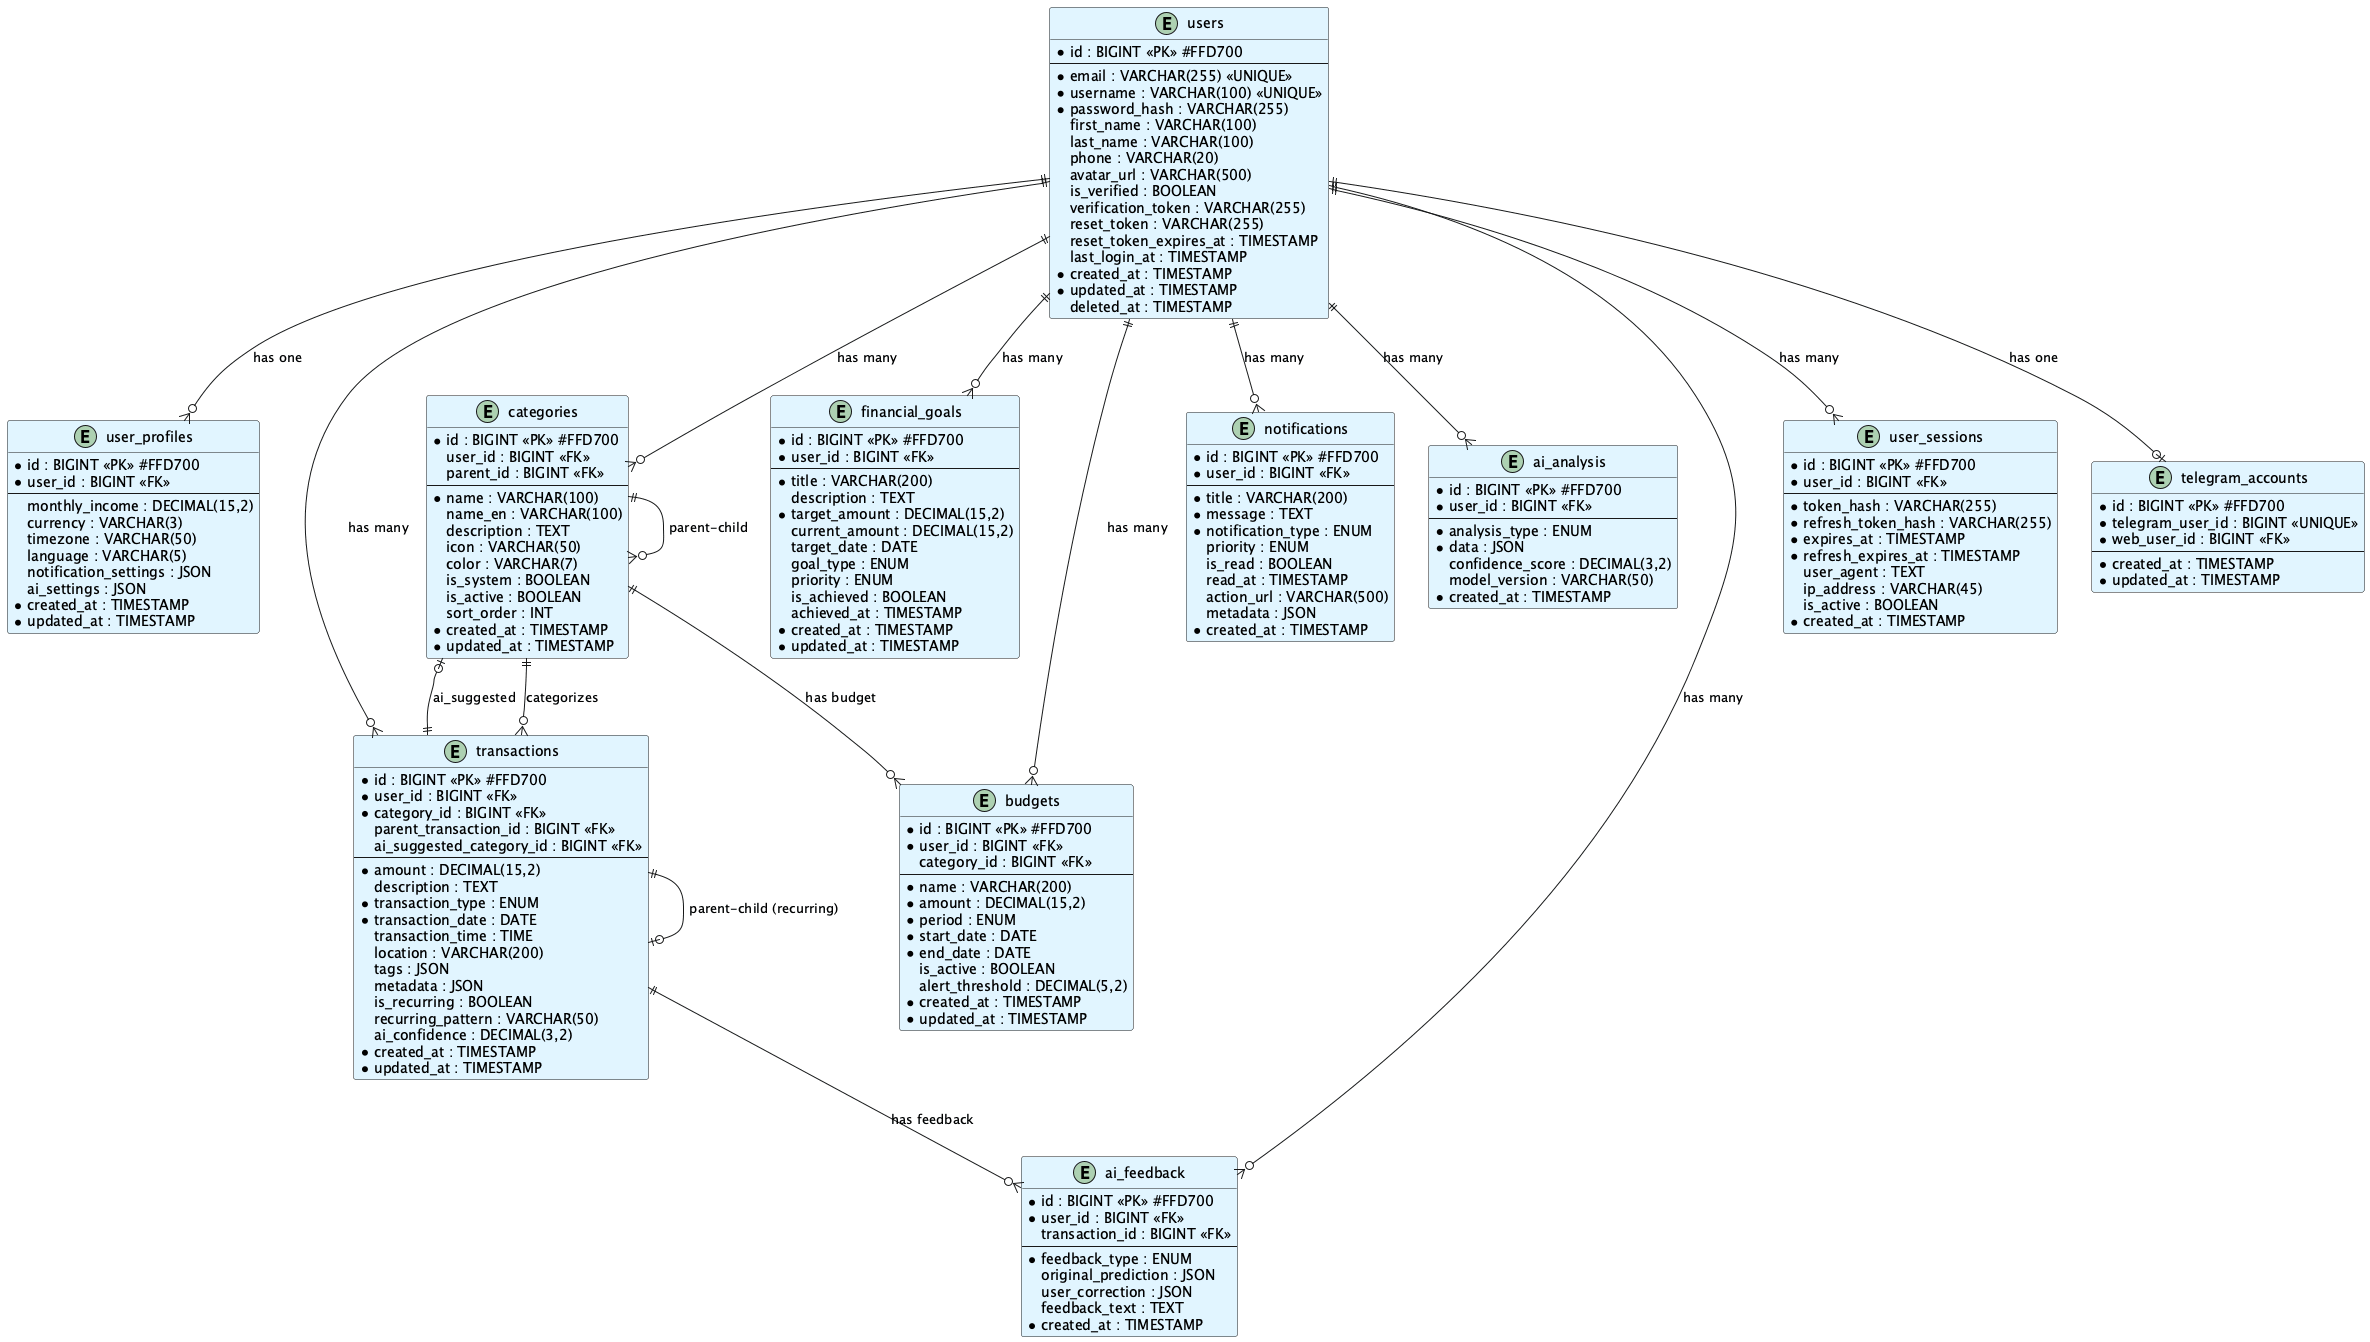

The diagram above was rendered by PlantUML. Its source (embedded in the PNG):
@startuml ERD_TabiMoney
!define TABLE_COLOR #E1F5FF
!define PK_COLOR #FFD700

entity "users" as users TABLE_COLOR {
    * id : BIGINT <<PK>> PK_COLOR
    --
    * email : VARCHAR(255) <<UNIQUE>>
    * username : VARCHAR(100) <<UNIQUE>>
    * password_hash : VARCHAR(255)
    first_name : VARCHAR(100)
    last_name : VARCHAR(100)
    phone : VARCHAR(20)
    avatar_url : VARCHAR(500)
    is_verified : BOOLEAN
    verification_token : VARCHAR(255)
    reset_token : VARCHAR(255)
    reset_token_expires_at : TIMESTAMP
    last_login_at : TIMESTAMP
    * created_at : TIMESTAMP
    * updated_at : TIMESTAMP
    deleted_at : TIMESTAMP
}

entity "user_profiles" as profiles TABLE_COLOR {
    * id : BIGINT <<PK>> PK_COLOR
    * user_id : BIGINT <<FK>>
    --
    monthly_income : DECIMAL(15,2)
    currency : VARCHAR(3)
    timezone : VARCHAR(50)
    language : VARCHAR(5)
    notification_settings : JSON
    ai_settings : JSON
    * created_at : TIMESTAMP
    * updated_at : TIMESTAMP
}

entity "categories" as categories TABLE_COLOR {
    * id : BIGINT <<PK>> PK_COLOR
    user_id : BIGINT <<FK>>
    parent_id : BIGINT <<FK>>
    --
    * name : VARCHAR(100)
    name_en : VARCHAR(100)
    description : TEXT
    icon : VARCHAR(50)
    color : VARCHAR(7)
    is_system : BOOLEAN
    is_active : BOOLEAN
    sort_order : INT
    * created_at : TIMESTAMP
    * updated_at : TIMESTAMP
}

entity "transactions" as transactions TABLE_COLOR {
    * id : BIGINT <<PK>> PK_COLOR
    * user_id : BIGINT <<FK>>
    * category_id : BIGINT <<FK>>
    parent_transaction_id : BIGINT <<FK>>
    ai_suggested_category_id : BIGINT <<FK>>
    --
    * amount : DECIMAL(15,2)
    description : TEXT
    * transaction_type : ENUM
    * transaction_date : DATE
    transaction_time : TIME
    location : VARCHAR(200)
    tags : JSON
    metadata : JSON
    is_recurring : BOOLEAN
    recurring_pattern : VARCHAR(50)
    ai_confidence : DECIMAL(3,2)
    * created_at : TIMESTAMP
    * updated_at : TIMESTAMP
}

entity "financial_goals" as goals TABLE_COLOR {
    * id : BIGINT <<PK>> PK_COLOR
    * user_id : BIGINT <<FK>>
    --
    * title : VARCHAR(200)
    description : TEXT
    * target_amount : DECIMAL(15,2)
    current_amount : DECIMAL(15,2)
    target_date : DATE
    goal_type : ENUM
    priority : ENUM
    is_achieved : BOOLEAN
    achieved_at : TIMESTAMP
    * created_at : TIMESTAMP
    * updated_at : TIMESTAMP
}

entity "budgets" as budgets TABLE_COLOR {
    * id : BIGINT <<PK>> PK_COLOR
    * user_id : BIGINT <<FK>>
    category_id : BIGINT <<FK>>
    --
    * name : VARCHAR(200)
    * amount : DECIMAL(15,2)
    * period : ENUM
    * start_date : DATE
    * end_date : DATE
    is_active : BOOLEAN
    alert_threshold : DECIMAL(5,2)
    * created_at : TIMESTAMP
    * updated_at : TIMESTAMP
}

entity "notifications" as notifications TABLE_COLOR {
    * id : BIGINT <<PK>> PK_COLOR
    * user_id : BIGINT <<FK>>
    --
    * title : VARCHAR(200)
    * message : TEXT
    * notification_type : ENUM
    priority : ENUM
    is_read : BOOLEAN
    read_at : TIMESTAMP
    action_url : VARCHAR(500)
    metadata : JSON
    * created_at : TIMESTAMP
}

entity "ai_analysis" as ai_analysis TABLE_COLOR {
    * id : BIGINT <<PK>> PK_COLOR
    * user_id : BIGINT <<FK>>
    --
    * analysis_type : ENUM
    * data : JSON
    confidence_score : DECIMAL(3,2)
    model_version : VARCHAR(50)
    * created_at : TIMESTAMP
}

entity "ai_feedback" as ai_feedback TABLE_COLOR {
    * id : BIGINT <<PK>> PK_COLOR
    * user_id : BIGINT <<FK>>
    transaction_id : BIGINT <<FK>>
    --
    * feedback_type : ENUM
    original_prediction : JSON
    user_correction : JSON
    feedback_text : TEXT
    * created_at : TIMESTAMP
}

entity "user_sessions" as sessions TABLE_COLOR {
    * id : BIGINT <<PK>> PK_COLOR
    * user_id : BIGINT <<FK>>
    --
    * token_hash : VARCHAR(255)
    * refresh_token_hash : VARCHAR(255)
    * expires_at : TIMESTAMP
    * refresh_expires_at : TIMESTAMP
    user_agent : TEXT
    ip_address : VARCHAR(45)
    is_active : BOOLEAN
    * created_at : TIMESTAMP
}

entity "telegram_accounts" as telegram TABLE_COLOR {
    * id : BIGINT <<PK>> PK_COLOR
    * telegram_user_id : BIGINT <<UNIQUE>>
    * web_user_id : BIGINT <<FK>>
    --
    * created_at : TIMESTAMP
    * updated_at : TIMESTAMP
}

users ||--o{ profiles : "has one"
users ||--o{ sessions : "has many"
users ||--o{ transactions : "has many"
users ||--o{ categories : "has many"
users ||--o{ goals : "has many"
users ||--o{ budgets : "has many"
users ||--o{ notifications : "has many"
users ||--o{ ai_analysis : "has many"
users ||--o{ ai_feedback : "has many"
users ||--o| telegram : "has one"

categories ||--o{ categories : "parent-child"
categories ||--o{ transactions : "categorizes"
categories ||--o{ budgets : "has budget"

transactions ||--o| transactions : "parent-child (recurring)"
transactions ||--o| categories : "ai_suggested"
transactions ||--o{ ai_feedback : "has feedback"

@enduml